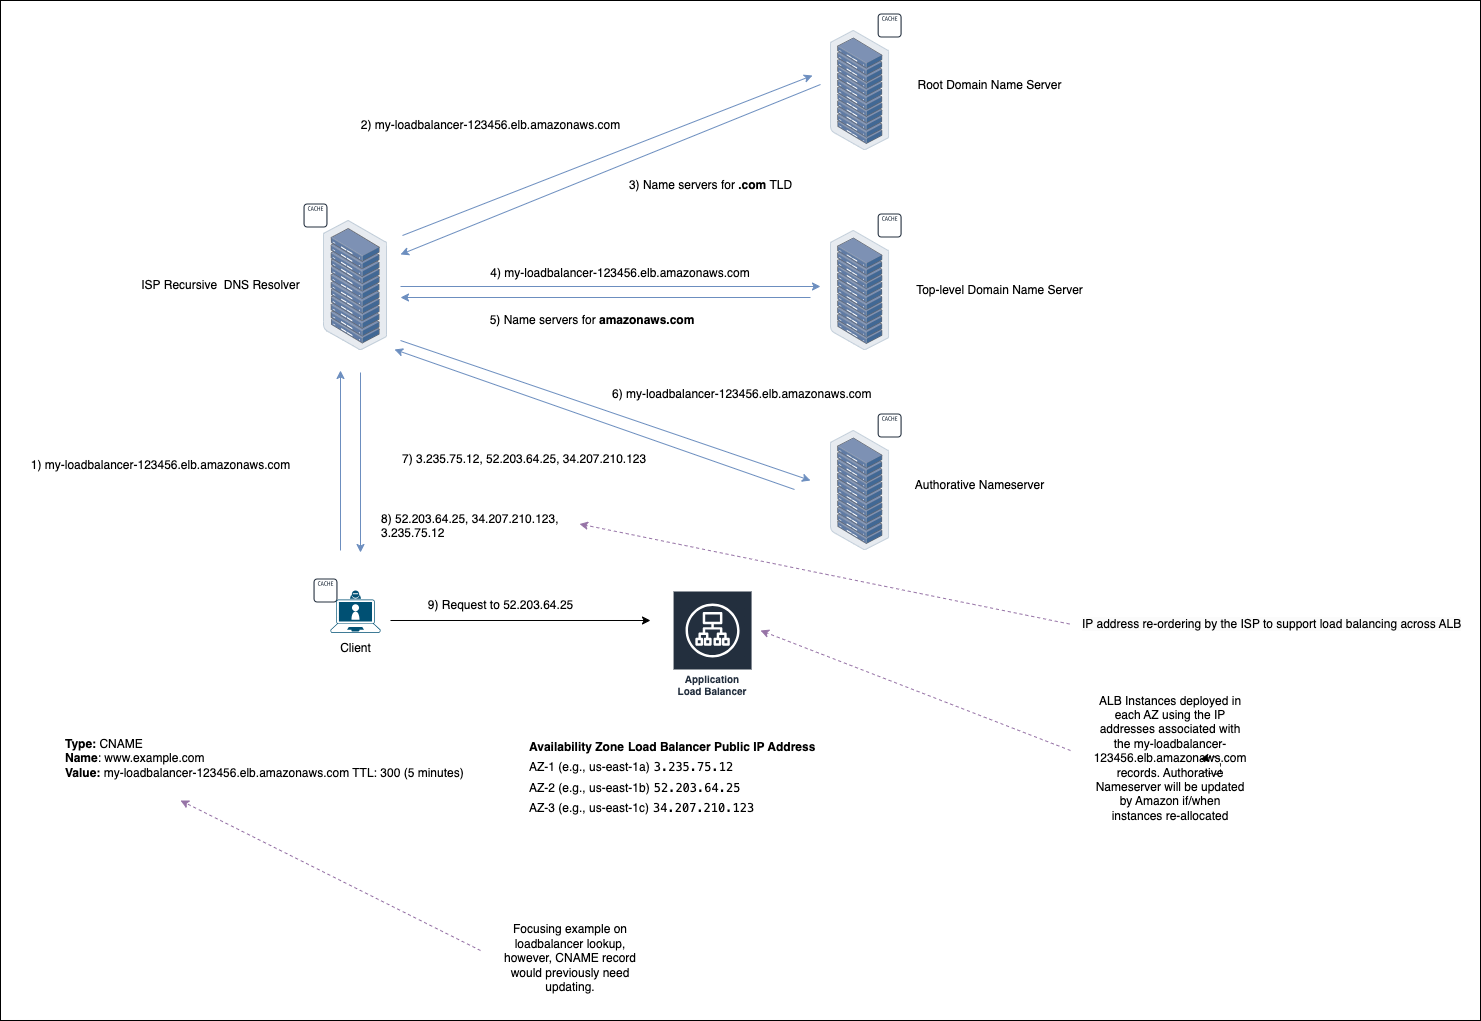

The diagram above was exported from draw.io. Its source (the exported page's mxGraphModel, read from the mxfile embedded in the PNG):
<mxGraphModel dx="2499" dy="1162" grid="1" gridSize="10" guides="1" tooltips="1" connect="1" arrows="1" fold="1" page="1" pageScale="1" pageWidth="827" pageHeight="1169" background="#ffffff" math="0" shadow="0">
  <root>
    <mxCell id="0" />
    <mxCell id="1" parent="0" />
    <mxCell id="73" value="" style="rounded=0;whiteSpace=wrap;html=1;" vertex="1" parent="1">
      <mxGeometry x="-110" y="10" width="1480" height="1020" as="geometry" />
    </mxCell>
    <mxCell id="58" value="" style="sketch=0;outlineConnect=0;fontColor=#232F3E;gradientColor=none;strokeColor=#232F3E;fillColor=#ffffff;dashed=0;verticalLabelPosition=bottom;verticalAlign=top;align=center;html=1;fontSize=12;fontStyle=0;aspect=fixed;shape=mxgraph.aws4.resourceIcon;resIcon=mxgraph.aws4.cache_node;" parent="1" vertex="1">
      <mxGeometry x="190" y="210" width="30" height="30" as="geometry" />
    </mxCell>
    <mxCell id="57" value="" style="sketch=0;outlineConnect=0;fontColor=#232F3E;gradientColor=none;strokeColor=#232F3E;fillColor=#ffffff;dashed=0;verticalLabelPosition=bottom;verticalAlign=top;align=center;html=1;fontSize=12;fontStyle=0;aspect=fixed;shape=mxgraph.aws4.resourceIcon;resIcon=mxgraph.aws4.cache_node;" parent="1" vertex="1">
      <mxGeometry x="200" y="585" width="30" height="30" as="geometry" />
    </mxCell>
    <mxCell id="10" value="Client" style="text;html=1;align=center;verticalAlign=middle;resizable=0;points=[];autosize=1;strokeColor=none;fillColor=none;" parent="1" vertex="1">
      <mxGeometry x="220" y="642.5" width="50" height="30" as="geometry" />
    </mxCell>
    <mxCell id="11" value="Root Domain Name Server" style="text;html=1;align=center;verticalAlign=middle;resizable=0;points=[];autosize=1;strokeColor=none;fillColor=none;" parent="1" vertex="1">
      <mxGeometry x="794.13" y="80" width="170" height="30" as="geometry" />
    </mxCell>
    <mxCell id="12" value="Top-level Domain Name Server" style="text;html=1;align=center;verticalAlign=middle;resizable=0;points=[];autosize=1;strokeColor=none;fillColor=none;" parent="1" vertex="1">
      <mxGeometry x="794.13" y="285" width="190" height="30" as="geometry" />
    </mxCell>
    <mxCell id="13" value="Authorative Nameserver" style="text;html=1;align=center;verticalAlign=middle;resizable=0;points=[];autosize=1;strokeColor=none;fillColor=none;" parent="1" vertex="1">
      <mxGeometry x="794.13" y="480" width="150" height="30" as="geometry" />
    </mxCell>
    <mxCell id="16" value="" style="points=[];aspect=fixed;html=1;align=center;shadow=0;dashed=0;image;image=img/lib/allied_telesis/storage/Datacenter_Server_Rack.svg;sketch=0;fillColor=#0000FF;" parent="1" vertex="1">
      <mxGeometry x="720" y="40" width="59.2" height="120" as="geometry" />
    </mxCell>
    <mxCell id="17" value="" style="points=[];aspect=fixed;html=1;align=center;shadow=0;dashed=0;image;image=img/lib/allied_telesis/storage/Datacenter_Server_Rack.svg;sketch=0;fillColor=#0000FF;" parent="1" vertex="1">
      <mxGeometry x="720" y="240" width="59.2" height="120" as="geometry" />
    </mxCell>
    <mxCell id="19" value="" style="points=[];aspect=fixed;html=1;align=center;shadow=0;dashed=0;image;image=img/lib/allied_telesis/storage/Datacenter_Server_Rack.svg;sketch=0;fillColor=#0000FF;" parent="1" vertex="1">
      <mxGeometry x="720" y="440" width="59.2" height="120" as="geometry" />
    </mxCell>
    <mxCell id="20" value="" style="points=[[0.13,0.225,0],[0.5,0,0],[0.87,0.225,0],[0.885,0.5,0],[0.985,0.99,0],[0.5,1,0],[0.015,0.99,0],[0.115,0.5,0]];verticalLabelPosition=bottom;sketch=0;html=1;verticalAlign=top;aspect=fixed;align=center;pointerEvents=1;shape=mxgraph.cisco19.laptop_video_client;fillColor=#005073;strokeColor=none;" parent="1" vertex="1">
      <mxGeometry x="220" y="600" width="50" height="42.5" as="geometry" />
    </mxCell>
    <mxCell id="21" value="" style="points=[];aspect=fixed;html=1;align=center;shadow=0;dashed=0;image;image=img/lib/allied_telesis/storage/Datacenter_Server_Rack.svg;sketch=0;fillColor=#0000FF;" parent="1" vertex="1">
      <mxGeometry x="212.93" y="230" width="64.13" height="130" as="geometry" />
    </mxCell>
    <mxCell id="22" value="ISP Recursive&amp;nbsp; DNS Resolver" style="text;html=1;align=center;verticalAlign=middle;resizable=0;points=[];autosize=1;strokeColor=none;fillColor=none;" parent="1" vertex="1">
      <mxGeometry x="20" y="280" width="180" height="30" as="geometry" />
    </mxCell>
    <mxCell id="25" value="" style="endArrow=classic;html=1;fillColor=#dae8fc;strokeColor=#6c8ebf;" parent="1" edge="1">
      <mxGeometry x="-0.7268" y="71" width="50" height="50" relative="1" as="geometry">
        <mxPoint x="292" y="245" as="sourcePoint" />
        <mxPoint x="702" y="85" as="targetPoint" />
        <mxPoint as="offset" />
      </mxGeometry>
    </mxCell>
    <mxCell id="26" value="" style="endArrow=none;html=1;endFill=0;startArrow=classic;startFill=1;fillColor=#dae8fc;strokeColor=#6c8ebf;" parent="1" edge="1">
      <mxGeometry width="50" height="50" relative="1" as="geometry">
        <mxPoint x="290" y="264" as="sourcePoint" />
        <mxPoint x="710" y="94" as="targetPoint" />
        <mxPoint as="offset" />
      </mxGeometry>
    </mxCell>
    <mxCell id="27" value="" style="endArrow=classic;html=1;fillColor=#dae8fc;strokeColor=#6c8ebf;" parent="1" edge="1">
      <mxGeometry width="50" height="50" relative="1" as="geometry">
        <mxPoint x="290" y="296" as="sourcePoint" />
        <mxPoint x="710" y="296" as="targetPoint" />
        <mxPoint as="offset" />
      </mxGeometry>
    </mxCell>
    <mxCell id="28" value="" style="endArrow=none;html=1;endFill=0;startArrow=classic;startFill=1;fillColor=#dae8fc;strokeColor=#6c8ebf;" parent="1" edge="1">
      <mxGeometry width="50" height="50" relative="1" as="geometry">
        <mxPoint x="290" y="307" as="sourcePoint" />
        <mxPoint x="700" y="307" as="targetPoint" />
        <mxPoint as="offset" />
      </mxGeometry>
    </mxCell>
    <mxCell id="29" value="" style="endArrow=classic;html=1;fillColor=#dae8fc;strokeColor=#6c8ebf;" parent="1" edge="1">
      <mxGeometry x="0.6268" y="52" width="50" height="50" relative="1" as="geometry">
        <mxPoint x="290" y="350" as="sourcePoint" />
        <mxPoint x="700" y="490" as="targetPoint" />
        <mxPoint as="offset" />
      </mxGeometry>
    </mxCell>
    <mxCell id="30" value="" style="endArrow=none;html=1;endFill=0;startArrow=classic;startFill=1;fillColor=#dae8fc;strokeColor=#6c8ebf;" parent="1" edge="1">
      <mxGeometry width="50" height="50" relative="1" as="geometry">
        <mxPoint x="284" y="359" as="sourcePoint" />
        <mxPoint x="684" y="499" as="targetPoint" />
        <mxPoint as="offset" />
      </mxGeometry>
    </mxCell>
    <mxCell id="32" value="" style="endArrow=classic;html=1;fillColor=#dae8fc;strokeColor=#6c8ebf;" parent="1" edge="1">
      <mxGeometry x="0.1598" y="2" width="50" height="50" relative="1" as="geometry">
        <mxPoint x="230" y="560" as="sourcePoint" />
        <mxPoint x="230" y="380" as="targetPoint" />
        <mxPoint as="offset" />
      </mxGeometry>
    </mxCell>
    <mxCell id="33" value="" style="endArrow=none;html=1;endFill=0;startArrow=classic;startFill=1;fillColor=#dae8fc;strokeColor=#6c8ebf;" parent="1" edge="1">
      <mxGeometry x="0.1598" y="2" width="50" height="50" relative="1" as="geometry">
        <mxPoint x="250" y="562" as="sourcePoint" />
        <mxPoint x="250" y="382" as="targetPoint" />
        <mxPoint as="offset" />
      </mxGeometry>
    </mxCell>
    <mxCell id="34" value="1) my-loadbalancer-123456.elb.amazonaws.com" style="text;html=1;align=center;verticalAlign=middle;resizable=0;points=[];autosize=1;strokeColor=none;fillColor=none;" parent="1" vertex="1">
      <mxGeometry x="-90" y="460" width="280" height="30" as="geometry" />
    </mxCell>
    <mxCell id="45" value="Application Load Balancer" style="sketch=0;outlineConnect=0;fontColor=#232F3E;gradientColor=none;strokeColor=#ffffff;fillColor=#232F3E;dashed=0;verticalLabelPosition=middle;verticalAlign=bottom;align=center;html=1;whiteSpace=wrap;fontSize=10;fontStyle=1;spacing=3;shape=mxgraph.aws4.productIcon;prIcon=mxgraph.aws4.application_load_balancer;" parent="1" vertex="1">
      <mxGeometry x="562.0699999999999" y="600" width="80" height="110" as="geometry" />
    </mxCell>
    <mxCell id="46" value="" style="endArrow=classic;html=1;" parent="1" edge="1">
      <mxGeometry width="50" height="50" relative="1" as="geometry">
        <mxPoint x="280" y="630" as="sourcePoint" />
        <mxPoint x="540" y="630" as="targetPoint" />
      </mxGeometry>
    </mxCell>
    <mxCell id="47" value="2) my-loadbalancer-123456.elb.amazonaws.com" style="text;html=1;align=center;verticalAlign=middle;resizable=0;points=[];autosize=1;strokeColor=none;fillColor=none;" parent="1" vertex="1">
      <mxGeometry x="240" y="120" width="280" height="30" as="geometry" />
    </mxCell>
    <mxCell id="48" value="3) Name servers for &lt;b&gt;.com&lt;/b&gt; TLD" style="text;html=1;align=center;verticalAlign=middle;resizable=0;points=[];autosize=1;strokeColor=none;fillColor=none;" parent="1" vertex="1">
      <mxGeometry x="505" y="180" width="190" height="30" as="geometry" />
    </mxCell>
    <mxCell id="49" value="4)&amp;nbsp;&lt;span style=&quot;&quot;&gt;my-loadbalancer-123456.elb.amazonaws.com&lt;/span&gt;" style="text;html=1;strokeColor=none;fillColor=none;align=center;verticalAlign=middle;whiteSpace=wrap;rounded=0;sketch=0;" parent="1" vertex="1">
      <mxGeometry x="350" y="268" width="320" height="30" as="geometry" />
    </mxCell>
    <mxCell id="50" value="5) Name servers for &lt;b&gt;amazonaws.com&lt;/b&gt;" style="text;html=1;strokeColor=none;fillColor=none;align=center;verticalAlign=middle;whiteSpace=wrap;rounded=0;sketch=0;" parent="1" vertex="1">
      <mxGeometry x="322.07" y="315" width="320" height="30" as="geometry" />
    </mxCell>
    <mxCell id="51" value="&lt;span style=&quot;border-color: var(--border-color); text-align: center;&quot;&gt;6)&amp;nbsp;&lt;/span&gt;&lt;span style=&quot;border-color: var(--border-color); text-align: center;&quot;&gt;my-loadbalancer-123456.elb.amazonaws.com&lt;/span&gt;" style="text;whiteSpace=wrap;html=1;" parent="1" vertex="1">
      <mxGeometry x="500" y="390" width="290" height="40" as="geometry" />
    </mxCell>
    <mxCell id="52" value="&lt;div style=&quot;text-align: center;&quot;&gt;&lt;span style=&quot;background-color: initial;&quot;&gt;7) 3.235.75.12, 52.203.64.25, 34.207.210.123&lt;/span&gt;&lt;/div&gt;" style="text;whiteSpace=wrap;html=1;" parent="1" vertex="1">
      <mxGeometry x="290" y="455" width="290" height="40" as="geometry" />
    </mxCell>
    <mxCell id="54" value="&lt;table style=&quot;caret-color: rgb(0, 0, 0); color: rgb(0, 0, 0); font-style: normal; font-variant-caps: normal; font-weight: 400; letter-spacing: normal; text-align: start; text-transform: none; word-spacing: 0px; -webkit-text-stroke-width: 0px; text-decoration: none;&quot;&gt;&lt;thead&gt;&lt;tr&gt;&lt;th&gt;&lt;strong&gt;Availability Zone&lt;/strong&gt;&lt;/th&gt;&lt;th&gt;&lt;strong&gt;Load Balancer Public IP Address&lt;/strong&gt;&lt;/th&gt;&lt;/tr&gt;&lt;/thead&gt;&lt;/table&gt;&lt;table style=&quot;caret-color: rgb(0, 0, 0); color: rgb(0, 0, 0); font-style: normal; font-variant-caps: normal; font-weight: 400; letter-spacing: normal; text-align: start; text-transform: none; word-spacing: 0px; -webkit-text-stroke-width: 0px; text-decoration: none;&quot;&gt;&lt;tbody&gt;&lt;tr&gt;&lt;td&gt;AZ-1 (e.g., us-east-1a)&lt;/td&gt;&lt;td&gt;&lt;code&gt;3.235.75.12&lt;/code&gt;&lt;/td&gt;&lt;/tr&gt;&lt;/tbody&gt;&lt;/table&gt;&lt;table style=&quot;caret-color: rgb(0, 0, 0); color: rgb(0, 0, 0); font-style: normal; font-variant-caps: normal; font-weight: 400; letter-spacing: normal; text-align: start; text-transform: none; word-spacing: 0px; -webkit-text-stroke-width: 0px; text-decoration: none;&quot;&gt;&lt;tbody&gt;&lt;tr&gt;&lt;td&gt;AZ-2 (e.g., us-east-1b)&lt;/td&gt;&lt;td&gt;&lt;code&gt;52.203.64.25&lt;/code&gt;&lt;/td&gt;&lt;/tr&gt;&lt;/tbody&gt;&lt;/table&gt;&lt;table style=&quot;caret-color: rgb(0, 0, 0); color: rgb(0, 0, 0); font-style: normal; font-variant-caps: normal; font-weight: 400; letter-spacing: normal; text-align: start; text-transform: none; word-spacing: 0px; -webkit-text-stroke-width: 0px; text-decoration: none;&quot;&gt;&lt;tbody&gt;&lt;tr&gt;&lt;td&gt;AZ-3 (e.g., us-east-1c)&lt;/td&gt;&lt;td&gt;&lt;code&gt;34.207.210.123&lt;/code&gt;&lt;/td&gt;&lt;/tr&gt;&lt;/tbody&gt;&lt;/table&gt;" style="text;whiteSpace=wrap;html=1;" parent="1" vertex="1">
      <mxGeometry x="414" y="740" width="330" height="110" as="geometry" />
    </mxCell>
    <mxCell id="55" value="&lt;div style=&quot;text-align: center;&quot;&gt;&lt;span style=&quot;background-color: initial;&quot;&gt;8) 52.203.64.25, 34.207.210.123,&amp;nbsp;&lt;/span&gt;&lt;/div&gt;&lt;span style=&quot;text-align: center;&quot;&gt;3.235.75.12&lt;/span&gt;&lt;span style=&quot;text-align: center;&quot;&gt;&amp;nbsp;&lt;/span&gt;" style="text;whiteSpace=wrap;html=1;" parent="1" vertex="1">
      <mxGeometry x="269" y="515" width="211" height="55" as="geometry" />
    </mxCell>
    <mxCell id="56" value="9) Request to&amp;nbsp;&lt;span style=&quot;&quot;&gt;52.203.64.25&lt;/span&gt;" style="text;html=1;align=center;verticalAlign=middle;resizable=0;points=[];autosize=1;strokeColor=none;fillColor=none;" parent="1" vertex="1">
      <mxGeometry x="305" y="600" width="170" height="30" as="geometry" />
    </mxCell>
    <mxCell id="59" value="" style="sketch=0;outlineConnect=0;fontColor=#232F3E;gradientColor=none;strokeColor=#232F3E;fillColor=#ffffff;dashed=0;verticalLabelPosition=bottom;verticalAlign=top;align=center;html=1;fontSize=12;fontStyle=0;aspect=fixed;shape=mxgraph.aws4.resourceIcon;resIcon=mxgraph.aws4.cache_node;" parent="1" vertex="1">
      <mxGeometry x="764.13" y="20" width="30" height="30" as="geometry" />
    </mxCell>
    <mxCell id="60" value="" style="sketch=0;outlineConnect=0;fontColor=#232F3E;gradientColor=none;strokeColor=#232F3E;fillColor=#ffffff;dashed=0;verticalLabelPosition=bottom;verticalAlign=top;align=center;html=1;fontSize=12;fontStyle=0;aspect=fixed;shape=mxgraph.aws4.resourceIcon;resIcon=mxgraph.aws4.cache_node;" parent="1" vertex="1">
      <mxGeometry x="764.13" y="220" width="30" height="30" as="geometry" />
    </mxCell>
    <mxCell id="61" value="" style="sketch=0;outlineConnect=0;fontColor=#232F3E;gradientColor=none;strokeColor=#232F3E;fillColor=#ffffff;dashed=0;verticalLabelPosition=bottom;verticalAlign=top;align=center;html=1;fontSize=12;fontStyle=0;aspect=fixed;shape=mxgraph.aws4.resourceIcon;resIcon=mxgraph.aws4.cache_node;" parent="1" vertex="1">
      <mxGeometry x="764.13" y="420" width="30" height="30" as="geometry" />
    </mxCell>
    <mxCell id="62" value="&lt;span style=&quot;caret-color: rgb(0, 0, 0); color: rgb(0, 0, 0); font-style: normal; font-variant-caps: normal; letter-spacing: normal; text-align: start; text-indent: 0px; text-transform: none; word-spacing: 0px; -webkit-text-stroke-width: 0px; text-decoration: none; float: none; display: inline !important;&quot;&gt;&lt;font style=&quot;font-size: 12px;&quot;&gt;&lt;b&gt;Type: &lt;/b&gt;CNAME &lt;br&gt;&lt;b&gt;Name&lt;/b&gt;: www.example.com&lt;br&gt;&lt;b&gt;Value:&lt;/b&gt; my-loadbalancer-123456.elb.amazonaws.com TTL: 300 (5 minutes)&lt;/font&gt;&lt;/span&gt;" style="text;whiteSpace=wrap;html=1;" parent="1" vertex="1">
      <mxGeometry x="-46.93" y="740" width="417.93" height="60" as="geometry" />
    </mxCell>
    <mxCell id="63" value="ALB Instances deployed in each AZ using the IP addresses associated with the my-loadbalancer-123456.elb.amazonaws.com records. Authorative Nameserver will be updated by Amazon if/when instances re-allocated&lt;br&gt;&amp;nbsp;" style="text;html=1;strokeColor=none;fillColor=none;align=center;verticalAlign=middle;whiteSpace=wrap;rounded=0;sketch=0;fontFamily=Helvetica;fontSize=12;" parent="1" vertex="1">
      <mxGeometry x="1030" y="760" width="60" height="30" as="geometry" />
    </mxCell>
    <mxCell id="64" value="" style="endArrow=classic;html=1;fontFamily=Helvetica;fontSize=12;dashed=1;fillColor=#e1d5e7;strokeColor=#9673a6;" parent="1" edge="1">
      <mxGeometry width="50" height="50" relative="1" as="geometry">
        <mxPoint x="960" y="760" as="sourcePoint" />
        <mxPoint x="650" y="640" as="targetPoint" />
      </mxGeometry>
    </mxCell>
    <mxCell id="67" value="" style="endArrow=classic;html=1;fontFamily=Helvetica;fontSize=12;dashed=1;entryX=1;entryY=0.5;entryDx=0;entryDy=0;fillColor=#e1d5e7;strokeColor=#9673a6;" parent="1" edge="1">
      <mxGeometry width="50" height="50" relative="1" as="geometry">
        <mxPoint x="959" y="633.5" as="sourcePoint" />
        <mxPoint x="469" y="533.5" as="targetPoint" />
      </mxGeometry>
    </mxCell>
    <mxCell id="69" value="&lt;span style=&quot;color: rgb(0, 0, 0); font-family: Helvetica; font-size: 12px; font-style: normal; font-variant-ligatures: normal; font-variant-caps: normal; font-weight: 400; letter-spacing: normal; orphans: 2; text-align: center; text-indent: 0px; text-transform: none; widows: 2; word-spacing: 0px; -webkit-text-stroke-width: 0px; background-color: rgb(251, 251, 251); text-decoration-thickness: initial; text-decoration-style: initial; text-decoration-color: initial; float: none; display: inline !important;&quot;&gt;IP address re-ordering by the ISP to support load balancing across ALB&lt;/span&gt;" style="text;whiteSpace=wrap;html=1;fontSize=12;fontFamily=Helvetica;" parent="1" vertex="1">
      <mxGeometry x="970" y="620" width="385.87" height="40" as="geometry" />
    </mxCell>
    <mxCell id="70" value="Focusing example on loadbalancer lookup, however, CNAME record would previously need updating.&lt;br&gt;&amp;nbsp;" style="text;html=1;strokeColor=none;fillColor=none;align=center;verticalAlign=middle;whiteSpace=wrap;rounded=0;sketch=0;fontFamily=Helvetica;fontSize=12;" parent="1" vertex="1">
      <mxGeometry x="380" y="960" width="160" height="30" as="geometry" />
    </mxCell>
    <mxCell id="71" value="" style="endArrow=classic;html=1;fontFamily=Helvetica;fontSize=12;dashed=1;fillColor=#e1d5e7;strokeColor=#9673a6;" parent="1" edge="1">
      <mxGeometry width="50" height="50" relative="1" as="geometry">
        <mxPoint x="370" y="960" as="sourcePoint" />
        <mxPoint x="70" y="810" as="targetPoint" />
      </mxGeometry>
    </mxCell>
    <mxCell id="72" style="edgeStyle=none;html=1;dashed=1;fontFamily=Helvetica;fontSize=12;startArrow=classic;startFill=1;endArrow=none;endFill=0;" parent="1" source="63" target="63" edge="1">
      <mxGeometry relative="1" as="geometry" />
    </mxCell>
  </root>
</mxGraphModel>